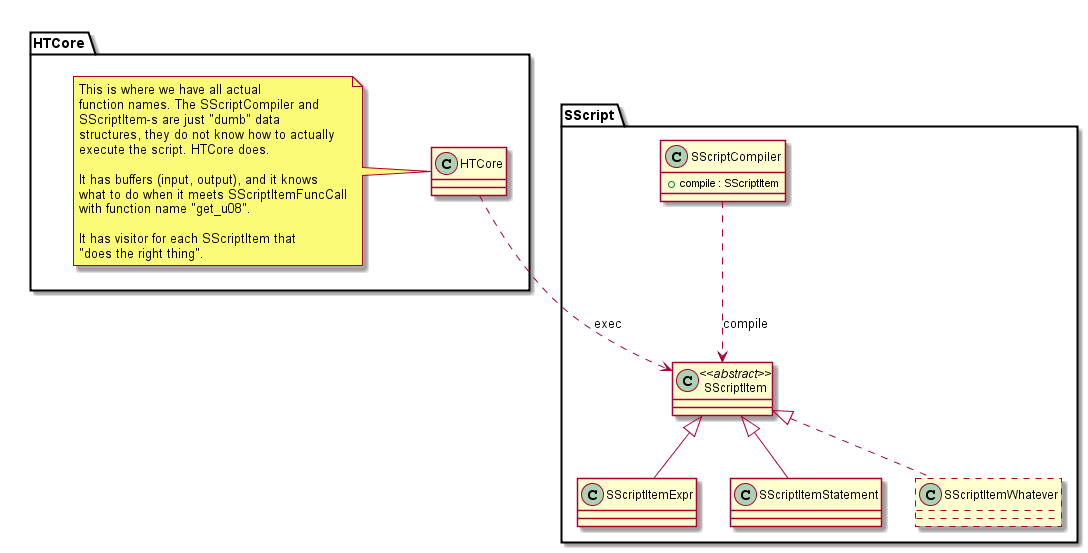

The diagram above was rendered by PlantUML. Its source (embedded in the PNG):
@startuml

package SScript {
   class SScriptCompiler {
      +compile : SScriptItem
   }

   class SScriptItem <<abstract>> {
   }

   class SScriptItemExpr {
   }

   class SScriptItemStatement {
   }

   class SScriptItemWhatever ##[dashed] {
   }

   SScriptItem <|-- SScriptItemExpr
   SScriptItem <|-- SScriptItemStatement
   SScriptItem <|.. SScriptItemWhatever

   SScriptCompiler ..> SScriptItem : compile
}

package HTCore {
   class HTCore {

   }
   note left
      This is where we have all actual
      function names. The SScriptCompiler and
      SScriptItem-s are just "dumb" data
      structures, they do not know how to actually
      execute the script. HTCore does.

      It has buffers (input, output), and it knows
      what to do when it meets SScriptItemFuncCall
      with function name "get_u08".

      It has visitor for each SScriptItem that
      "does the right thing".
   end note
}

HTCore ..> SScriptItem : exec

@enduml